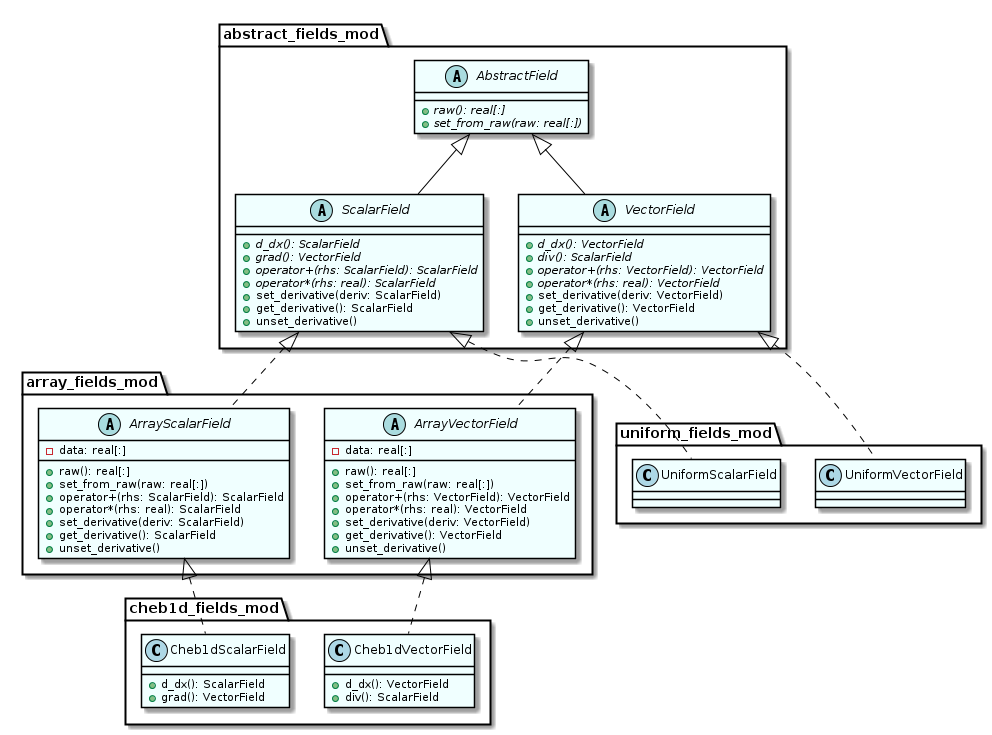

The diagram above was rendered by PlantUML. Its source (embedded in the PNG):
@startuml

skinparam class {
    BackgroundColor Azure
    ArrowColor Black
    BorderColor Black
}
skinparam stereotypeCBackgroundColor LightBlue 

skinparam object {
    BackgroundColor Azure
    ArrowColor Black
    BorderColor Black
}

skinparam note {
    BorderColor Black
    BackgroundColor LightBlue 
}

skinparam sequence {
    ArrowColor Black
    ActorBorderColor Black
    LifeLineBorderColor gray
    LifeLineBackgroundColor Azure

    ParticipantBorderColor Black
    ParticipantBackgroundColor Azure

    ActorBackgroundColor Azure
    ActorFontColor Black
}
skinparam sequenceParticipant underline


package abstract_fields_mod {
abstract class AbstractField {
  + {abstract} raw(): real[:]
  + {abstract} set_from_raw(raw: real[:])
}

abstract class ScalarField {
  + {abstract} d_dx(): ScalarField
  + {abstract} grad(): VectorField
  + {abstract} operator+(rhs: ScalarField): ScalarField
  + {abstract} operator*(rhs: real): ScalarField
  + set_derivative(deriv: ScalarField)
  + get_derivative(): ScalarField
  + unset_derivative()
}

abstract class VectorField {
  + {abstract} d_dx(): VectorField
  + {abstract} div(): ScalarField
  + {abstract} operator+(rhs: VectorField): VectorField
  + {abstract} operator*(rhs: real): VectorField
  + set_derivative(deriv: VectorField)
  + get_derivative(): VectorField
  + unset_derivative()
}
}

package array_fields_mod {
abstract class ArrayScalarField {
  - data: real[:]
  + raw(): real[:]
  + set_from_raw(raw: real[:])
  + operator+(rhs: ScalarField): ScalarField
  + operator*(rhs: real): ScalarField
  + set_derivative(deriv: ScalarField)
  + get_derivative(): ScalarField
  + unset_derivative()
}
abstract class ArrayVectorField {
  - data: real[:]
  + raw(): real[:]
  + set_from_raw(raw: real[:])
  + operator+(rhs: VectorField): VectorField
  + operator*(rhs: real): VectorField
  + set_derivative(deriv: VectorField)
  + get_derivative(): VectorField
  + unset_derivative()
}
}

AbstractField <|-- ScalarField 
AbstractField <|-- VectorField 
ScalarField <|.. ArrayScalarField 
VectorField <|.. ArrayVectorField 

package uniform_fields_mod {
class UniformScalarField {
}
class UniformVectorField
}

ScalarField <|.. UniformScalarField 
VectorField <|.. UniformVectorField 

package cheb1d_fields_mod {
class Cheb1dScalarField {
  + d_dx(): ScalarField
  + grad(): VectorField
}
class Cheb1dVectorField {
  + d_dx(): VectorField
  + div(): ScalarField
}
}

ArrayScalarField <|.. Cheb1dScalarField 
ArrayVectorField <|.. Cheb1dVectorField 


@enduml